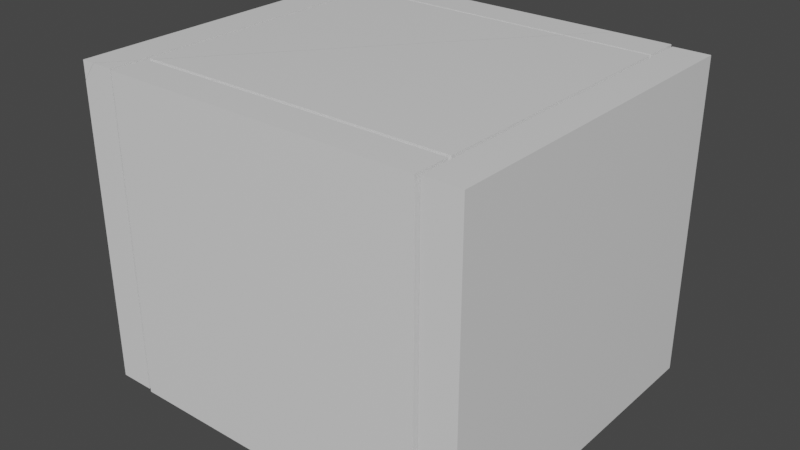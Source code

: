 # Source: brokenBox.blend  (saved by Blender 2.91.10; exported with 4.5.12 LTS)
import bpy
from mathutils import Matrix  # noqa: F401  (used for matrix-valued properties, if any)

bpy.ops.wm.read_factory_settings(use_empty=True)
scene = bpy.context.scene
scene.name = 'Scene'

# ---- collections
col_collection = bpy.data.collections.new('Collection'); scene.collection.children.link(col_collection)

# ---- materials (node trees are filled in below, after node groups)
mat_material_005 = bpy.data.materials.new('Material.005')
mat_material_005.alpha_threshold = 0.0
mat_material_005.use_transparent_shadow = False
mat_material_005.line_color = (0.0, 0.0, 0.0, 1.0)
mat_material = bpy.data.materials.new('Material')
mat_material.alpha_threshold = 0.0
mat_material.use_transparent_shadow = False
mat_material.line_color = (0.0, 0.0, 0.0, 1.0)
mat_material_001 = bpy.data.materials.new('Material.001')
mat_material_001.alpha_threshold = 0.0
mat_material_001.use_transparent_shadow = False
mat_material_001.line_color = (0.0, 0.0, 0.0, 1.0)
mat_material_002 = bpy.data.materials.new('Material.002')
mat_material_002.alpha_threshold = 0.0
mat_material_002.use_transparent_shadow = False
mat_material_002.line_color = (0.0, 0.0, 0.0, 1.0)
mat_material_004 = bpy.data.materials.new('Material.004')
mat_material_004.alpha_threshold = 0.0
mat_material_004.use_transparent_shadow = False
mat_material_004.line_color = (0.0, 0.0, 0.0, 1.0)
mat_material_006 = bpy.data.materials.new('Material.006')
mat_material_006.alpha_threshold = 0.0
mat_material_006.use_transparent_shadow = False
mat_material_006.line_color = (0.0, 0.0, 0.0, 1.0)

# ---- material node trees
mat_material_005.use_nodes = True; mat_material_005.node_tree.nodes.clear()
_N = mat_material_005.node_tree.nodes; _L = mat_material_005.node_tree.links
n0 = _N.new('ShaderNodeOutputMaterial'); n0.name = 'Material Output'; n0.location = (300, 300)
n1 = _N.new('ShaderNodeBsdfPrincipled'); n1.name = 'Principled BSDF'; n1.location = (10, 300)
n1.distribution = 'GGX'
n1.subsurface_method = 'BURLEY'
n1.inputs[2].default_value = 0.4
n1.inputs[3].default_value = 1.45
n1.inputs[27].default_value = (0.0, 0.0, 0.0, 1.0)
n1.inputs[28].default_value = 1.0
_L.new(n1.outputs[0], n0.inputs[0])
n0.is_active_output = True
mat_material.use_nodes = True; mat_material.node_tree.nodes.clear()
_N = mat_material.node_tree.nodes; _L = mat_material.node_tree.links
n0 = _N.new('ShaderNodeOutputMaterial'); n0.name = 'Material Output'; n0.location = (300, 300)
n1 = _N.new('ShaderNodeBsdfPrincipled'); n1.name = 'Principled BSDF'; n1.location = (10, 300)
n1.distribution = 'GGX'
n1.subsurface_method = 'BURLEY'
n1.inputs[2].default_value = 0.4
n1.inputs[3].default_value = 1.45
n1.inputs[27].default_value = (0.0, 0.0, 0.0, 1.0)
n1.inputs[28].default_value = 1.0
_L.new(n1.outputs[0], n0.inputs[0])
n0.is_active_output = True
mat_material_001.use_nodes = True; mat_material_001.node_tree.nodes.clear()
_N = mat_material_001.node_tree.nodes; _L = mat_material_001.node_tree.links
n0 = _N.new('ShaderNodeOutputMaterial'); n0.name = 'Material Output'; n0.location = (300, 300)
n1 = _N.new('ShaderNodeBsdfPrincipled'); n1.name = 'Principled BSDF'; n1.location = (10, 300)
n1.distribution = 'GGX'
n1.subsurface_method = 'BURLEY'
n1.inputs[2].default_value = 0.4
n1.inputs[3].default_value = 1.45
n1.inputs[27].default_value = (0.0, 0.0, 0.0, 1.0)
n1.inputs[28].default_value = 1.0
_L.new(n1.outputs[0], n0.inputs[0])
n0.is_active_output = True
mat_material_002.use_nodes = True; mat_material_002.node_tree.nodes.clear()
_N = mat_material_002.node_tree.nodes; _L = mat_material_002.node_tree.links
n0 = _N.new('ShaderNodeOutputMaterial'); n0.name = 'Material Output'; n0.location = (300, 300)
n1 = _N.new('ShaderNodeBsdfPrincipled'); n1.name = 'Principled BSDF'; n1.location = (10, 300)
n1.distribution = 'GGX'
n1.subsurface_method = 'BURLEY'
n1.inputs[2].default_value = 0.4
n1.inputs[3].default_value = 1.45
n1.inputs[27].default_value = (0.0, 0.0, 0.0, 1.0)
n1.inputs[28].default_value = 1.0
_L.new(n1.outputs[0], n0.inputs[0])
n0.is_active_output = True
mat_material_004.use_nodes = True; mat_material_004.node_tree.nodes.clear()
_N = mat_material_004.node_tree.nodes; _L = mat_material_004.node_tree.links
n0 = _N.new('ShaderNodeOutputMaterial'); n0.name = 'Material Output'; n0.location = (300, 300)
n1 = _N.new('ShaderNodeBsdfPrincipled'); n1.name = 'Principled BSDF'; n1.location = (10, 300)
n1.distribution = 'GGX'
n1.subsurface_method = 'BURLEY'
n1.inputs[2].default_value = 0.4
n1.inputs[3].default_value = 1.45
n1.inputs[27].default_value = (0.0, 0.0, 0.0, 1.0)
n1.inputs[28].default_value = 1.0
_L.new(n1.outputs[0], n0.inputs[0])
n0.is_active_output = True
mat_material_006.use_nodes = True; mat_material_006.node_tree.nodes.clear()
_N = mat_material_006.node_tree.nodes; _L = mat_material_006.node_tree.links
n0 = _N.new('ShaderNodeOutputMaterial'); n0.name = 'Material Output'; n0.location = (300, 300)
n1 = _N.new('ShaderNodeBsdfPrincipled'); n1.name = 'Principled BSDF'; n1.location = (10, 300)
n1.distribution = 'GGX'
n1.subsurface_method = 'BURLEY'
n1.inputs[2].default_value = 0.4
n1.inputs[3].default_value = 1.45
n1.inputs[27].default_value = (0.0, 0.0, 0.0, 1.0)
n1.inputs[28].default_value = 1.0
_L.new(n1.outputs[0], n0.inputs[0])
n0.is_active_output = True

# ---- world
world_world = bpy.data.worlds.new('World'); scene.world = world_world
world_world.use_nodes = True; world_world.node_tree.nodes.clear()
_N = world_world.node_tree.nodes; _L = world_world.node_tree.links
n0 = _N.new('ShaderNodeOutputWorld'); n0.name = 'World Output'; n0.location = (300, 300)
n1 = _N.new('ShaderNodeBackground'); n1.name = 'Background'; n1.location = (10, 300)
n1.inputs[0].default_value = (0.05088, 0.05088, 0.05088, 1.0)
_L.new(n1.outputs[0], n0.inputs[0])
n0.is_active_output = True
world_world.color = (0.05088, 0.05088, 0.05088)
world_world.use_sun_shadow = False
world_world.sun_shadow_jitter_overblur = 0.0

# ---- meshes
me_cube_005_cell_002 = bpy.data.meshes.new('Cube.005_cell.002')
me_cube_005_cell_002.from_pydata([(1.193, -1.03, -0.1272), (-0.8067, -1.03, -0.1272), (1.193, -1.03, 0.09922), (-0.8067, -1.03, 0.09922), (1.193, 0.7004, -0.1272), (-0.8067, 0.7004, -0.1272), (1.193, 0.7004, 0.09922), (-0.8067, 0.618, 0.09922), (-0.7393, 0.7004, 0.09922), (-0.8067, 0.7004, 0.01284), (-0.7393, 0.7004, 0.09922), (-0.8067, 0.618, 0.09922), (-0.8067, 0.7004, 0.01284)], [], [(0, 4, 6, 2), (1, 0, 2, 3), (5, 4, 0, 1), (11, 3, 2, 6, 10), (5, 12, 10, 6, 4), (5, 1, 3, 11, 12), (7, 8, 9)])
_k = set([(7, 8), (7, 9), (8, 9), (10, 11), (10, 12), (11, 12)])
me_cube_005_cell_002.attributes.new('sharp_edge', 'BOOLEAN', 'EDGE').data.foreach_set('value', [ (min(e.vertices), max(e.vertices)) in _k for e in me_cube_005_cell_002.edges])
_uv = me_cube_005_cell_002.uv_layers.new(name='UVMap')
_uv.uv.foreach_set('vector', [0.625, 0.5, 0.875, 0.5, 0.875, 0.75, 0.625, 0.75, 0.375, 0.5, 0.625, 0.5, 0.625, 0.75, 0.375, 0.75, 0.375, 0.25, 0.625, 0.25, 0.625, 0.5, 0.375, 0.5, 0.375, 0.9881, 0.375, 0.75, 0.625, 0.75, 0.625, 1.0, 0.3834, 1.0, 0.375, 0.25, 0.375, 0.09536, 0.3834, 0.0, 0.625, 0.0, 0.625, 0.25, 0.125, 0.5, 0.375, 0.5, 0.375, 0.75, 0.1369, 0.75, 0.125, 0.6546, 0.2136, 0.0781, 0.3857, 0.2502, 0.3857, 0.2913])
me_cube_005_cell_002.materials.append(mat_material_005)
me_cube_005_cell_002.materials.append(mat_material)
me_cube_005_cell_002.materials.append(mat_material_001)
me_cube_005_cell_002.materials.append(mat_material_002)
me_cube_005_cell_002.materials.append(mat_material_004)
me_cube_005_cell_002.materials.append(mat_material_006)
me_cube_005_cell_002.use_remesh_fix_poles = True
me_cube_005_cell_002.use_remesh_preserve_attributes = False
me_cube_005_cell_002.use_mirror_vertex_groups = False
me_cube_005_cell_002.update()
me_cube_005_cell_003 = bpy.data.meshes.new('Cube.005_cell.003')
me_cube_005_cell_003.from_pydata([(-0.01615, 0.01976, 0.02071), (-0.01615, -0.05929, 0.02071), (0.04846, 0.01976, 0.02071), (-0.01615, 0.01976, -0.06213), (-0.01615, -0.05929, 0.02071), (0.04846, 0.01976, 0.02071), (-0.01615, 0.01976, -0.06213)], [], [(0, 4, 5), (5, 6, 0), (4, 0, 6), (1, 3, 2)])
_k = set([(1, 2), (1, 3), (2, 3), (4, 5), (4, 6), (5, 6)])
me_cube_005_cell_003.attributes.new('sharp_edge', 'BOOLEAN', 'EDGE').data.foreach_set('value', [ (min(e.vertices), max(e.vertices)) in _k for e in me_cube_005_cell_003.edges])
_uv = me_cube_005_cell_003.uv_layers.new(name='UVMap')
_uv.uv.foreach_set('vector', [0.375, 1.0, 0.375, 0.9886, 0.3831, 1.0, 0.3831, 0.0, 0.375, 0.09144, 0.375, 0.0, 0.1364, 0.75, 0.125, 0.75, 0.125, 0.6586, 0.2147, 0.1354, 0.3813, 0.09595, 0.3813, 0.1354])
me_cube_005_cell_003.materials.append(mat_material_005)
me_cube_005_cell_003.materials.append(mat_material)
me_cube_005_cell_003.materials.append(mat_material_001)
me_cube_005_cell_003.materials.append(mat_material_002)
me_cube_005_cell_003.materials.append(mat_material_004)
me_cube_005_cell_003.materials.append(mat_material_006)
me_cube_005_cell_003.use_remesh_fix_poles = True
me_cube_005_cell_003.use_remesh_preserve_attributes = False
me_cube_005_cell_003.use_mirror_vertex_groups = False
me_cube_005_cell_003.update()
me_cube_005_cell_001 = bpy.data.meshes.new('Cube.005_cell.001')
me_cube_005_cell_001.from_pydata([(1.199, 0.09169, 0.8012), (1.199, 0.09169, -1.199), (1.199, -0.1348, 0.8012), (-0.7919, 0.09169, 0.8012), (-0.8009, 0.08068, 0.8012), (-0.8009, 0.09169, 0.7896), (-0.8009, 0.09169, -1.199), (-0.8009, -0.1348, -1.199), (-0.8009, -0.1348, 0.8012), (1.199, -0.1348, -1.199), (-0.7919, 0.09169, 0.8012), (-0.8009, 0.08068, 0.8012), (-0.8009, 0.09169, 0.7896)], [], [(0, 1, 6, 12, 10), (1, 0, 2, 9), (11, 8, 2, 0, 10), (5, 4, 3), (6, 7, 8, 11, 12), (6, 1, 9, 7), (9, 2, 8, 7)])
me_cube_005_cell_001.polygons.foreach_set('material_index', [1, 1, 1, 0, 1, 1, 1])
_k = set([(3, 4), (3, 5), (4, 5), (10, 11), (10, 12), (11, 12)])
me_cube_005_cell_001.attributes.new('sharp_edge', 'BOOLEAN', 'EDGE').data.foreach_set('value', [ (min(e.vertices), max(e.vertices)) in _k for e in me_cube_005_cell_001.edges])
_uv = me_cube_005_cell_001.uv_layers.new(name='UVMap')
_uv.uv.foreach_set('vector', [0.625, 0.5, 0.375, 0.5, 0.375, 0.25, 0.6236, 0.25, 0.625, 0.2511, 0.375, 0.5, 0.625, 0.5, 0.625, 0.75, 0.375, 0.75, 0.875, 0.5122, 0.875, 0.75, 0.625, 0.75, 0.625, 0.5, 0.8739, 0.5, 0.6247, 0.1189, 0.6952, 0.1142, 0.6952, 0.1189, 0.375, 0.25, 0.375, 0.0, 0.625, 0.0, 0.625, 0.2378, 0.6236, 0.25, 0.125, 0.5, 0.375, 0.5, 0.375, 0.75, 0.125, 0.75, 0.375, 0.75, 0.625, 0.75, 0.625, 1.0, 0.375, 1.0])
me_cube_005_cell_001.materials.append(mat_material_005)
me_cube_005_cell_001.materials.append(mat_material)
me_cube_005_cell_001.materials.append(mat_material_001)
me_cube_005_cell_001.materials.append(mat_material_002)
me_cube_005_cell_001.materials.append(mat_material_004)
me_cube_005_cell_001.materials.append(mat_material_006)
me_cube_005_cell_001.use_remesh_fix_poles = True
me_cube_005_cell_001.use_remesh_preserve_attributes = False
me_cube_005_cell_001.use_mirror_vertex_groups = False
me_cube_005_cell_001.update()
me_cube_005_cell_004 = bpy.data.meshes.new('Cube.005_cell.004')
me_cube_005_cell_004.from_pydata([(0.8813, 0.1234, 1.187), (0.8813, 0.1234, -0.813), (0.8813, -0.103, 1.187), (0.5255, 0.1234, 1.187), (0.3403, -0.103, 1.187), (-1.035, 0.1234, -0.813), (-1.119, 0.02128, -0.813), (-1.119, -0.103, -0.6827), (-1.119, -0.103, -0.813), (0.8813, -0.103, -0.813), (0.5255, 0.1234, 1.187), (0.3403, -0.103, 1.187), (-1.035, 0.1234, -0.813), (-1.119, 0.02128, -0.813), (-1.119, -0.103, -0.6827)], [], [(0, 1, 12, 10), (1, 0, 2, 9), (11, 2, 0, 10), (4, 3, 5, 13, 14), (1, 9, 8, 6, 12), (7, 6, 8), (7, 8, 9, 2, 11)])
me_cube_005_cell_004.polygons.foreach_set('material_index', [2, 2, 2, 0, 2, 2, 2])
_k = set([(3, 4), (3, 5), (4, 14), (5, 13), (6, 7), (6, 12), (7, 11), (10, 11), (10, 12), (13, 14)])
me_cube_005_cell_004.attributes.new('sharp_edge', 'BOOLEAN', 'EDGE').data.foreach_set('value', [ (min(e.vertices), max(e.vertices)) in _k for e in me_cube_005_cell_004.edges])
_uv = me_cube_005_cell_004.uv_layers.new(name='UVMap')
_uv.uv.foreach_set('vector', [0.625, 0.5, 0.375, 0.5, 0.375, 0.2604, 0.625, 0.4555, 0.375, 0.5, 0.625, 0.5, 0.625, 0.75, 0.375, 0.75, 0.6926, 0.75, 0.625, 0.75, 0.625, 0.5, 0.6695, 0.5, 0.8843, 0.01483, 0.9833, 0.02254, 0.895, 0.871, 0.6815, 0.6576, 0.422, 0.336, 0.375, 0.5, 0.375, 0.75, 0.125, 0.75, 0.125, 0.6128, 0.1354, 0.5, 0.3913, 0.0, 0.375, 0.1372, 0.375, 0.0, 0.3913, 1.0, 0.375, 1.0, 0.375, 0.75, 0.625, 0.75, 0.625, 0.8176])
me_cube_005_cell_004.materials.append(mat_material_005)
me_cube_005_cell_004.materials.append(mat_material)
me_cube_005_cell_004.materials.append(mat_material_001)
me_cube_005_cell_004.materials.append(mat_material_002)
me_cube_005_cell_004.materials.append(mat_material_004)
me_cube_005_cell_004.materials.append(mat_material_006)
me_cube_005_cell_004.use_remesh_fix_poles = True
me_cube_005_cell_004.use_remesh_preserve_attributes = False
me_cube_005_cell_004.use_mirror_vertex_groups = False
me_cube_005_cell_004.update()
me_cube_005_cell_005 = bpy.data.meshes.new('Cube.005_cell.005')
me_cube_005_cell_005.from_pydata([(0.1038, -0.4296, 0.8315), (0.1038, -0.4296, -1.168), (0.1038, -0.2626, 0.8315), (-0.03278, -0.4296, 0.8315), (-0.1182, -0.4296, 0.7224), (-0.1227, -0.4296, 0.7166), (0.1038, -0.1753, 0.7403), (0.1038, 1.646, -1.168), (-0.1227, 1.369, -1.168), (-0.1227, -0.4296, -1.168), (0.1038, -0.2626, 0.8315), (-0.03278, -0.4296, 0.8315), (-0.1182, -0.4296, 0.7224), (-0.1227, -0.4296, 0.7166), (0.1038, 1.646, -1.168), (0.1038, -0.1753, 0.7403), (-0.1227, 1.369, -1.168)], [], [(10, 0, 1, 14, 6), (9, 1, 0, 11, 12, 13), (0, 10, 11), (3, 2, 15, 4), (5, 4, 15, 7, 16), (1, 9, 8, 14), (8, 9, 13)])
me_cube_005_cell_005.polygons.foreach_set('material_index', [3, 3, 3, 0, 0, 3, 3])
_k = set([(2, 3), (2, 15), (3, 4), (4, 5), (5, 16), (6, 10), (6, 14), (7, 15), (7, 16), (8, 13), (8, 14), (10, 11), (11, 12), (12, 13)])
me_cube_005_cell_005.attributes.new('sharp_edge', 'BOOLEAN', 'EDGE').data.foreach_set('value', [ (min(e.vertices), max(e.vertices)) in _k for e in me_cube_005_cell_005.edges])
_uv = me_cube_005_cell_005.uv_layers.new(name='UVMap')
_uv.uv.foreach_set('vector', [0.625, 0.4809, 0.625, 0.5, 0.375, 0.5, 0.375, 0.2622, 0.6136, 0.4709, 0.375, 0.75, 0.375, 0.5, 0.625, 0.5, 0.625, 0.6508, 0.6114, 0.745, 0.6106, 0.75, 0.625, 0.5, 0.6441, 0.5, 0.625, 0.6508, 0.6953, 0.02707, 0.6952, 0.09887, 0.1363, 0.1363, 0.02698, 0.02698, 0.02755, 0.002801, 0.02698, 0.0, 0.1363, 0.0, 0.6071, 0.5832, 0.02874, 0.004864, 0.375, 0.5, 0.375, 0.75, 0.169, 0.75, 0.1372, 0.5, 0.375, 0.956, 0.375, 0.75, 0.6106, 0.75])
me_cube_005_cell_005.materials.append(mat_material_005)
me_cube_005_cell_005.materials.append(mat_material)
me_cube_005_cell_005.materials.append(mat_material_001)
me_cube_005_cell_005.materials.append(mat_material_002)
me_cube_005_cell_005.materials.append(mat_material_004)
me_cube_005_cell_005.materials.append(mat_material_006)
me_cube_005_cell_005.use_remesh_fix_poles = True
me_cube_005_cell_005.use_remesh_preserve_attributes = False
me_cube_005_cell_005.use_mirror_vertex_groups = False
me_cube_005_cell_005.update()
me_cube_005_cell_006 = bpy.data.meshes.new('Cube.005_cell.006')
me_cube_005_cell_006.from_pydata([(1.013, -0.7051, -0.1215), (-0.9873, -0.7051, -0.1215), (1.013, -0.7051, 0.105), (1.013, 1.025, -0.1215), (1.013, 1.025, 0.105), (0.2811, 1.025, -0.1215), (0.4579, 1.025, 0.105), (-0.9873, -0.5259, -0.1215), (-0.9873, -0.6572, 0.01605), (-0.9873, -0.7051, 0.06616), (0.1159, 0.6071, 0.105), (-0.9569, -0.7051, 0.105), (0.2811, 1.025, -0.1215), (0.4579, 1.025, 0.105), (-0.9873, -0.5259, -0.1215), (-0.9873, -0.6572, 0.01605), (-0.9873, -0.7051, 0.06616), (0.1159, 0.6071, 0.105), (-0.9569, -0.7051, 0.105)], [], [(3, 0, 1, 14, 12), (16, 1, 0, 2, 11), (0, 3, 4, 2), (13, 4, 3, 12), (15, 17, 6, 5, 7), (14, 1, 16, 8), (18, 17, 15, 9), (11, 2, 4, 13, 10)])
me_cube_005_cell_006.polygons.foreach_set('material_index', [4, 4, 4, 4, 0, 4, 0, 4])
_k = set([(5, 6), (5, 7), (6, 17), (7, 15), (8, 14), (8, 16), (9, 15), (9, 18), (10, 11), (10, 13), (11, 16), (12, 13), (12, 14), (17, 18)])
me_cube_005_cell_006.attributes.new('sharp_edge', 'BOOLEAN', 'EDGE').data.foreach_set('value', [ (min(e.vertices), max(e.vertices)) in _k for e in me_cube_005_cell_006.edges])
_uv = me_cube_005_cell_006.uv_layers.new(name='UVMap')
_uv.uv.foreach_set('vector', [0.625, 0.25, 0.625, 0.5, 0.375, 0.5, 0.375, 0.4741, 0.5335, 0.25, 0.375, 0.7071, 0.375, 0.5, 0.625, 0.5, 0.625, 0.75, 0.3788, 0.75, 0.625, 0.5, 0.875, 0.5, 0.875, 0.75, 0.625, 0.75, 0.5556, 0.0, 0.625, 0.0, 0.625, 0.25, 0.5335, 0.25, 0.1505, 0.0, 0.694, 0.0, 0.8767, 0.01424, 0.8993, 0.1238, 0.2215, 0.07101, 0.3491, 0.5, 0.375, 0.5, 0.375, 0.7071, 0.3681, 0.6518, 0.6951, 0.13, 0.694, 0.694, 0.1505, 0.1505, 0.4573, 0.13, 0.3788, 0.75, 0.625, 0.75, 0.625, 1.0, 0.5556, 1.0, 0.5129, 0.9396])
me_cube_005_cell_006.materials.append(mat_material_005)
me_cube_005_cell_006.materials.append(mat_material)
me_cube_005_cell_006.materials.append(mat_material_001)
me_cube_005_cell_006.materials.append(mat_material_002)
me_cube_005_cell_006.materials.append(mat_material_004)
me_cube_005_cell_006.materials.append(mat_material_006)
me_cube_005_cell_006.use_remesh_fix_poles = True
me_cube_005_cell_006.use_remesh_preserve_attributes = False
me_cube_005_cell_006.use_mirror_vertex_groups = False
me_cube_005_cell_006.update()
me_cube_005_cell_007 = bpy.data.meshes.new('Cube.005_cell.007')
me_cube_005_cell_007.from_pydata([(0.1132, -1.091, 1.0), (0.1132, -1.091, -1.0), (-0.1132, -1.091, 1.0), (0.1132, 1.091, 1.0), (0.1132, 1.091, -1.0), (-0.1132, 1.091, 1.0), (-0.1132, 1.091, -1.0), (-0.1132, -1.091, -1.0)], [], [(4, 3, 0, 1), (1, 0, 2, 7), (0, 3, 5, 2), (6, 5, 3, 4), (7, 2, 5, 6), (4, 1, 7, 6)])
me_cube_005_cell_007.polygons.foreach_set('material_index', [5, 5, 5, 5, 5, 5])
_uv = me_cube_005_cell_007.uv_layers.new(name='UVMap')
_uv.uv.foreach_set('vector', [0.375, 0.25, 0.625, 0.25, 0.625, 0.5, 0.375, 0.5, 0.375, 0.5, 0.625, 0.5, 0.625, 0.75, 0.375, 0.75, 0.625, 0.5, 0.875, 0.5, 0.875, 0.75, 0.625, 0.75, 0.375, 0.0, 0.625, 0.0, 0.625, 0.25, 0.375, 0.25, 0.375, 0.75, 0.625, 0.75, 0.625, 1.0, 0.375, 1.0, 0.125, 0.5, 0.375, 0.5, 0.375, 0.75, 0.125, 0.75])
me_cube_005_cell_007.materials.append(mat_material_005)
me_cube_005_cell_007.materials.append(mat_material)
me_cube_005_cell_007.materials.append(mat_material_001)
me_cube_005_cell_007.materials.append(mat_material_002)
me_cube_005_cell_007.materials.append(mat_material_004)
me_cube_005_cell_007.materials.append(mat_material_006)
me_cube_005_cell_007.use_remesh_fix_poles = True
me_cube_005_cell_007.use_remesh_preserve_attributes = False
me_cube_005_cell_007.use_mirror_vertex_groups = False
me_cube_005_cell_007.update()
me_cube_005_cell_008 = bpy.data.meshes.new('Cube.005_cell.008')
me_cube_005_cell_008.from_pydata([(-0.001386, 0.001696, 0.001778), (-0.001386, -0.005088, 0.001778), (0.004159, 0.001696, 0.001778), (-0.001386, 0.001696, -0.005333), (-0.001386, 0.001696, -0.005333), (-0.001386, -0.005088, 0.001778), (0.004159, 0.001696, 0.001778)], [], [(4, 5, 0), (0, 5, 6), (0, 6, 4), (2, 1, 3)])
me_cube_005_cell_008.polygons.foreach_set('material_index', [1, 1, 1, 0])
_k = set([(1, 2), (1, 3), (2, 3), (4, 5), (4, 6), (5, 6)])
me_cube_005_cell_008.attributes.new('sharp_edge', 'BOOLEAN', 'EDGE').data.foreach_set('value', [ (min(e.vertices), max(e.vertices)) in _k for e in me_cube_005_cell_008.edges])
_uv = me_cube_005_cell_008.uv_layers.new(name='UVMap')
_uv.uv.foreach_set('vector', [0.6241, 0.25, 0.625, 0.2425, 0.625, 0.25, 0.875, 0.5, 0.875, 0.5075, 0.8743, 0.5, 0.625, 0.25, 0.625, 0.2507, 0.6241, 0.25, 0.1237, 0.09988, 0.1208, 0.09697, 0.1244, 0.09719])
me_cube_005_cell_008.materials.append(mat_material_005)
me_cube_005_cell_008.materials.append(mat_material)
me_cube_005_cell_008.materials.append(mat_material_001)
me_cube_005_cell_008.materials.append(mat_material_002)
me_cube_005_cell_008.materials.append(mat_material_004)
me_cube_005_cell_008.materials.append(mat_material_006)
me_cube_005_cell_008.use_remesh_fix_poles = True
me_cube_005_cell_008.use_remesh_preserve_attributes = False
me_cube_005_cell_008.use_mirror_vertex_groups = False
me_cube_005_cell_008.update()
me_cube_005_cell_009 = bpy.data.meshes.new('Cube.005_cell.009')
me_cube_005_cell_009.from_pydata([(-0.3971, 0.09726, 0.9833), (-0.3971, 0.09726, -1.017), (-0.3971, -0.1292, 0.9833), (1.244, 0.09726, 0.9833), (1.058, -0.1292, 0.9833), (-0.3164, 0.09726, -1.017), (-0.3971, -0.001453, -1.017), (-0.3971, -0.1292, -0.8829), (1.058, -0.1292, 0.9833), (1.244, 0.09726, 0.9833), (-0.3164, 0.09726, -1.017), (-0.3971, -0.001453, -1.017), (-0.3971, -0.1292, -0.8829)], [], [(10, 1, 0, 9), (2, 0, 1, 6, 12), (0, 2, 8, 9), (7, 11, 5, 3, 4), (10, 6, 1), (2, 12, 8)])
me_cube_005_cell_009.polygons.foreach_set('material_index', [2, 2, 2, 0, 2, 2])
_k = set([(3, 4), (3, 5), (4, 7), (5, 11), (6, 10), (6, 12), (7, 11), (8, 9), (8, 12), (9, 10)])
me_cube_005_cell_009.attributes.new('sharp_edge', 'BOOLEAN', 'EDGE').data.foreach_set('value', [ (min(e.vertices), max(e.vertices)) in _k for e in me_cube_005_cell_009.edges])
_uv = me_cube_005_cell_009.uv_layers.new(name='UVMap')
_uv.uv.foreach_set('vector', [0.375, 0.2601, 0.375, 0.25, 0.625, 0.25, 0.625, 0.4551, 0.625, 0.0, 0.625, 0.25, 0.375, 0.25, 0.375, 0.141, 0.3917, 0.0, 0.875, 0.5, 0.875, 0.75, 0.6931, 0.75, 0.6699, 0.5, 0.4179, 0.08748, 0.6871, 0.02367, 0.895, 0.02363, 0.9834, 0.9596, 0.8861, 0.8622, 0.1351, 0.5, 0.125, 0.609, 0.125, 0.5, 0.625, 1.0, 0.3917, 1.0, 0.625, 0.8181])
me_cube_005_cell_009.materials.append(mat_material_005)
me_cube_005_cell_009.materials.append(mat_material)
me_cube_005_cell_009.materials.append(mat_material_001)
me_cube_005_cell_009.materials.append(mat_material_002)
me_cube_005_cell_009.materials.append(mat_material_004)
me_cube_005_cell_009.materials.append(mat_material_006)
me_cube_005_cell_009.use_remesh_fix_poles = True
me_cube_005_cell_009.use_remesh_preserve_attributes = False
me_cube_005_cell_009.use_mirror_vertex_groups = False
me_cube_005_cell_009.update()
me_cube_005_cell_010 = bpy.data.meshes.new('Cube.005_cell.010')
me_cube_005_cell_010.from_pydata([(-0.09923, -1.278, 0.8111), (-0.09923, 0.9044, 0.8111), (-0.01279, -1.278, 0.8111), (-0.09923, -1.278, 0.7002), (-0.09923, 0.5238, -1.189), (-0.09923, 0.9044, -1.189), (0.1272, 0.8009, -1.189), (0.1272, 0.9044, -1.189), (0.1272, -1.107, 0.8111), (0.1272, 0.9044, 0.8111), (-0.09923, 0.5238, -1.189), (-0.09923, -1.278, 0.7002), (-0.01279, -1.278, 0.8111), (0.1272, 0.8009, -1.189), (0.1272, -1.107, 0.8111)], [], [(0, 1, 5, 10, 11), (1, 0, 12, 8, 9), (12, 0, 11), (2, 3, 4, 13, 14), (10, 5, 7, 6), (6, 7, 9, 8), (5, 1, 9, 7)])
me_cube_005_cell_010.polygons.foreach_set('material_index', [3, 3, 3, 0, 3, 3, 3])
_k = set([(2, 3), (2, 14), (3, 4), (4, 13), (6, 8), (6, 10), (8, 12), (10, 11), (11, 12), (13, 14)])
me_cube_005_cell_010.attributes.new('sharp_edge', 'BOOLEAN', 'EDGE').data.foreach_set('value', [ (min(e.vertices), max(e.vertices)) in _k for e in me_cube_005_cell_010.edges])
_uv = me_cube_005_cell_010.uv_layers.new(name='UVMap')
_uv.uv.foreach_set('vector', [0.625, 0.75, 0.625, 1.0, 0.375, 1.0, 0.375, 0.9564, 0.6111, 0.75, 0.875, 0.75, 0.625, 0.75, 0.625, 0.6546, 0.6446, 0.5, 0.875, 0.5, 0.625, 0.6546, 0.625, 0.75, 0.6111, 0.75, 0.03187, 0.008017, 0.5971, 0.03388, 0.02805, 0.02381, 0.6119, 0.02369, 0.1055, 0.08164, 0.1686, 0.75, 0.125, 0.75, 0.125, 0.5, 0.1369, 0.5, 0.375, 0.2619, 0.375, 0.25, 0.625, 0.25, 0.625, 0.4804, 0.375, 0.0, 0.625, 0.0, 0.625, 0.25, 0.375, 0.25])
me_cube_005_cell_010.materials.append(mat_material_005)
me_cube_005_cell_010.materials.append(mat_material)
me_cube_005_cell_010.materials.append(mat_material_001)
me_cube_005_cell_010.materials.append(mat_material_002)
me_cube_005_cell_010.materials.append(mat_material_004)
me_cube_005_cell_010.materials.append(mat_material_006)
me_cube_005_cell_010.use_remesh_fix_poles = True
me_cube_005_cell_010.use_remesh_preserve_attributes = False
me_cube_005_cell_010.use_mirror_vertex_groups = False
me_cube_005_cell_010.update()
me_cube_005_cell_011 = bpy.data.meshes.new('Cube.005_cell.011')
me_cube_005_cell_011.from_pydata([(-0.3417, -0.8881, 0.08924), (-0.3417, 0.8423, 0.08924), (-0.3148, -0.8881, 0.08924), (-0.3417, -0.8881, 0.05471), (-0.3417, -0.705, -0.1372), (-0.3417, 0.8423, -0.1372), (0.9233, 0.8423, -0.1372), (1.1, 0.8423, 0.08924), (-0.3417, -0.705, -0.1372), (-0.3417, -0.8881, 0.05471), (-0.3148, -0.8881, 0.08924), (0.9233, 0.8423, -0.1372), (1.1, 0.8423, 0.08924)], [], [(9, 0, 1, 5, 8), (1, 0, 10, 7), (0, 9, 10), (3, 4, 11, 12, 2), (6, 8, 5), (5, 1, 7, 6)])
me_cube_005_cell_011.polygons.foreach_set('material_index', [4, 4, 4, 0, 4, 4])
_k = set([(2, 3), (2, 12), (3, 4), (4, 11), (6, 7), (6, 8), (7, 10), (8, 9), (9, 10), (11, 12)])
me_cube_005_cell_011.attributes.new('sharp_edge', 'BOOLEAN', 'EDGE').data.foreach_set('value', [ (min(e.vertices), max(e.vertices)) in _k for e in me_cube_005_cell_011.edges])
_uv = me_cube_005_cell_011.uv_layers.new(name='UVMap')
_uv.uv.foreach_set('vector', [0.375, 0.7119, 0.375, 0.75, 0.125, 0.75, 0.125, 0.5, 0.3485, 0.5, 0.375, 1.0, 0.375, 0.75, 0.3784, 0.75, 0.5552, 1.0, 0.375, 0.75, 0.375, 0.7119, 0.3784, 0.75, 0.1381, 0.09786, 0.2355, 0.1038, 0.9006, 0.7689, 0.8786, 0.8548, 0.1348, 0.1109, 0.5331, 0.25, 0.375, 0.4735, 0.375, 0.25, 0.375, 0.25, 0.375, 0.0, 0.5552, 0.0, 0.5331, 0.25])
me_cube_005_cell_011.materials.append(mat_material_005)
me_cube_005_cell_011.materials.append(mat_material)
me_cube_005_cell_011.materials.append(mat_material_001)
me_cube_005_cell_011.materials.append(mat_material_002)
me_cube_005_cell_011.materials.append(mat_material_004)
me_cube_005_cell_011.materials.append(mat_material_006)
me_cube_005_cell_011.use_remesh_fix_poles = True
me_cube_005_cell_011.use_remesh_preserve_attributes = False
me_cube_005_cell_011.use_mirror_vertex_groups = False
me_cube_005_cell_011.update()

# ---- objects
ob_cube_005_cell = bpy.data.objects.new('Cube.005_cell', me_cube_005_cell_002)
ob_cube_005_cell_001 = bpy.data.objects.new('Cube.005_cell.001', me_cube_005_cell_003)
ob_cube_005_cell_002 = bpy.data.objects.new('Cube.005_cell.002', me_cube_005_cell_001)
ob_cube_005_cell_003 = bpy.data.objects.new('Cube.005_cell.003', me_cube_005_cell_004)
ob_cube_005_cell_004 = bpy.data.objects.new('Cube.005_cell.004', me_cube_005_cell_005)
ob_cube_005_cell_005 = bpy.data.objects.new('Cube.005_cell.005', me_cube_005_cell_006)
ob_cube_005_cell_006 = bpy.data.objects.new('Cube.005_cell.006', me_cube_005_cell_007)
ob_cube_005_cell_007 = bpy.data.objects.new('Cube.005_cell.007', me_cube_005_cell_008)
ob_cube_005_cell_008 = bpy.data.objects.new('Cube.005_cell.008', me_cube_005_cell_009)
ob_cube_005_cell_009 = bpy.data.objects.new('Cube.005_cell.009', me_cube_005_cell_010)
ob_cube_005_cell_010 = bpy.data.objects.new('Cube.005_cell.010', me_cube_005_cell_011)

# ---- transforms, parenting, visibility, modifiers, constraints
ob_cube_005_cell.location = (-0.1936, 0.2822, -0.8648)
ob_cube_005_cell.lineart.crease_threshold = 0.0
ob_cube_005_cell_001.location = (-0.9842, 0.9629, -0.7863)
ob_cube_005_cell_001.lineart.crease_threshold = 0.0
ob_cube_005_cell_002.location = (-0.1991, -0.8652, 0.1988)
ob_cube_005_cell_002.lineart.crease_threshold = 0.0
ob_cube_005_cell_003.location = (0.1187, 1.103, -0.187)
ob_cube_005_cell_003.lineart.crease_threshold = 0.0
ob_cube_005_cell_004.location = (-1.133, -0.5576, 0.1685)
ob_cube_005_cell_004.lineart.crease_threshold = 0.0
ob_cube_005_cell_005.location = (-0.01309, -0.04272, 0.895)
ob_cube_005_cell_005.lineart.crease_threshold = 0.0
ob_cube_005_cell_006.location = (1.136, 0.1042, 8.941e-08)
ob_cube_005_cell_006.lineart.crease_threshold = 0.0
ob_cube_005_cell_007.location = (-0.9986, -0.7752, 0.9982)
ob_cube_005_cell_007.lineart.crease_threshold = 0.0
ob_cube_005_cell_008.location = (-0.6029, 1.129, 0.01673)
ob_cube_005_cell_008.lineart.crease_threshold = 0.0
ob_cube_005_cell_009.location = (-1.156, 0.2912, 0.1889)
ob_cube_005_cell_009.lineart.crease_threshold = 0.0
ob_cube_005_cell_010.location = (-0.6587, 0.1403, 0.9108)
ob_cube_005_cell_010.lineart.crease_threshold = 0.0

# ---- collection membership
col_collection.objects.link(ob_cube_005_cell)
col_collection.objects.link(ob_cube_005_cell_001)
col_collection.objects.link(ob_cube_005_cell_002)
col_collection.objects.link(ob_cube_005_cell_003)
col_collection.objects.link(ob_cube_005_cell_004)
col_collection.objects.link(ob_cube_005_cell_005)
col_collection.objects.link(ob_cube_005_cell_006)
col_collection.objects.link(ob_cube_005_cell_007)
col_collection.objects.link(ob_cube_005_cell_008)
col_collection.objects.link(ob_cube_005_cell_009)
col_collection.objects.link(ob_cube_005_cell_010)

# ---- scene / render settings (as saved in the file)
scene.frame_start = 1; scene.frame_end = 250; scene.frame_set(1)
scene.render.engine = 'BLENDER_EEVEE_NEXT'
scene.cycles.use_denoising = False
scene.cycles.samples = 128
scene.cycles.sampling_pattern = 'TABULATED_SOBOL'
scene.cycles.use_adaptive_sampling = False
scene.cycles.use_light_tree = False
scene.view_settings.view_transform = 'Filmic'
bpy.context.view_layer.update()

# ---- added for rendering (the .blend has no active camera and no usable light): camera, sun
cam_auto = bpy.data.cameras.new('AutoCamera')
cam_auto.lens = 50.0
cam_auto.sensor_width = 36.0
cam_auto.clip_end = 1000.0
ob_auto_camera = bpy.data.objects.new('AutoCamera', cam_auto)
scene.collection.objects.link(ob_auto_camera)
ob_auto_camera.location = (3.60803, -4.22006, 2.88886)
ob_auto_camera.rotation_euler = (1.09748, -7.21219e-08, 0.694738)
scene.camera = ob_auto_camera
light_auto_sun = bpy.data.lights.new('AutoSun', 'SUN')
light_auto_sun.energy = 3.0
light_auto_sun.angle = 0.0523599
ob_auto_sun = bpy.data.objects.new('AutoSun', light_auto_sun)
scene.collection.objects.link(ob_auto_sun)
ob_auto_sun.rotation_euler = (0.872665, 0.174533, 0.523599)
bpy.context.view_layer.update()

